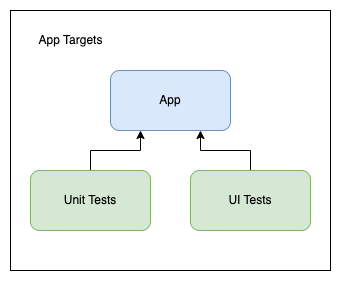

The diagram above was exported from draw.io. Its source (the exported page's mxGraphModel, read from the mxfile embedded in the PNG):
<mxGraphModel dx="1034" dy="516" grid="1" gridSize="10" guides="1" tooltips="1" connect="1" arrows="1" fold="1" page="1" pageScale="1" pageWidth="850" pageHeight="1100" math="0" shadow="0">
  <root>
    <mxCell id="0" />
    <mxCell id="1" parent="0" />
    <mxCell id="NDlHGSQAcpqo5I72cpPU-19" value="" style="rounded=0;whiteSpace=wrap;html=1;" parent="1" vertex="1">
      <mxGeometry x="120" y="160" width="320" height="260" as="geometry" />
    </mxCell>
    <mxCell id="NDlHGSQAcpqo5I72cpPU-21" value="App" style="rounded=1;whiteSpace=wrap;html=1;fillColor=#dae8fc;strokeColor=#6c8ebf;" parent="1" vertex="1">
      <mxGeometry x="220" y="220" width="120" height="60" as="geometry" />
    </mxCell>
    <mxCell id="_jxW5WDRb0cqHY4K4ZbN-2" style="edgeStyle=orthogonalEdgeStyle;rounded=0;orthogonalLoop=1;jettySize=auto;html=1;exitX=0.5;exitY=0;exitDx=0;exitDy=0;entryX=0.25;entryY=1;entryDx=0;entryDy=0;" parent="1" source="NDlHGSQAcpqo5I72cpPU-23" target="NDlHGSQAcpqo5I72cpPU-21" edge="1">
      <mxGeometry relative="1" as="geometry" />
    </mxCell>
    <mxCell id="NDlHGSQAcpqo5I72cpPU-23" value="Unit Tests" style="rounded=1;whiteSpace=wrap;html=1;fillColor=#d5e8d4;strokeColor=#82b366;" parent="1" vertex="1">
      <mxGeometry x="140" y="320" width="120" height="60" as="geometry" />
    </mxCell>
    <mxCell id="_jxW5WDRb0cqHY4K4ZbN-1" style="edgeStyle=orthogonalEdgeStyle;rounded=0;orthogonalLoop=1;jettySize=auto;html=1;exitX=0.5;exitY=0;exitDx=0;exitDy=0;entryX=0.75;entryY=1;entryDx=0;entryDy=0;" parent="1" source="NDlHGSQAcpqo5I72cpPU-24" target="NDlHGSQAcpqo5I72cpPU-21" edge="1">
      <mxGeometry relative="1" as="geometry" />
    </mxCell>
    <mxCell id="NDlHGSQAcpqo5I72cpPU-24" value="UI Tests" style="rounded=1;whiteSpace=wrap;html=1;fillColor=#d5e8d4;strokeColor=#82b366;" parent="1" vertex="1">
      <mxGeometry x="300" y="320" width="120" height="60" as="geometry" />
    </mxCell>
    <mxCell id="NDlHGSQAcpqo5I72cpPU-25" value="App Targets" style="text;html=1;align=center;verticalAlign=middle;resizable=0;points=[];autosize=1;strokeColor=none;fillColor=none;" parent="1" vertex="1">
      <mxGeometry x="140" y="180" width="80" height="20" as="geometry" />
    </mxCell>
  </root>
</mxGraphModel>